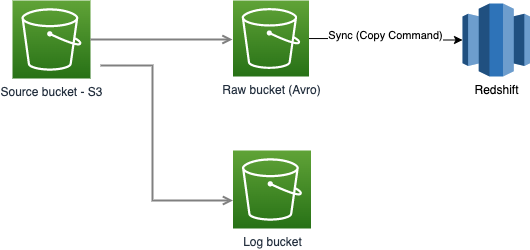

The diagram above was exported from draw.io. Its source (the exported page's mxGraphModel, read from the mxfile embedded in the PNG):
<mxGraphModel dx="1307" dy="747" grid="1" gridSize="10" guides="1" tooltips="1" connect="1" arrows="1" fold="1" page="1" pageScale="1" pageWidth="1169" pageHeight="827" math="0" shadow="0">
  <root>
    <mxCell id="0" />
    <mxCell id="1" parent="0" />
    <mxCell id="UEzPUAAOIrF-is8g5C7q-116" value="Source bucket - S3" style="outlineConnect=0;fontColor=#232F3E;gradientColor=#60A337;gradientDirection=north;fillColor=#277116;strokeColor=#ffffff;dashed=0;verticalLabelPosition=bottom;verticalAlign=top;align=center;html=1;fontSize=12;fontStyle=0;aspect=fixed;shape=mxgraph.aws4.resourceIcon;resIcon=mxgraph.aws4.s3;labelBackgroundColor=#ffffff;" parent="1" vertex="1">
      <mxGeometry x="340.0000000000002" y="284" width="78" height="78" as="geometry" />
    </mxCell>
    <mxCell id="IDDtMGvIEsS7Qx7by5l0-12" value="" style="edgeStyle=orthogonalEdgeStyle;rounded=0;orthogonalLoop=1;jettySize=auto;html=1;entryX=0;entryY=0.5;entryDx=0;entryDy=0;entryPerimeter=0;" edge="1" parent="1" source="IDDtMGvIEsS7Qx7by5l0-2" target="IDDtMGvIEsS7Qx7by5l0-6">
      <mxGeometry relative="1" as="geometry">
        <mxPoint x="717.5000000000002" y="323" as="targetPoint" />
      </mxGeometry>
    </mxCell>
    <mxCell id="IDDtMGvIEsS7Qx7by5l0-13" value="Sync (Copy Command)" style="edgeLabel;html=1;align=center;verticalAlign=middle;resizable=0;points=[];" vertex="1" connectable="0" parent="IDDtMGvIEsS7Qx7by5l0-12">
      <mxGeometry x="-0.0197" y="4" relative="1" as="geometry">
        <mxPoint as="offset" />
      </mxGeometry>
    </mxCell>
    <mxCell id="IDDtMGvIEsS7Qx7by5l0-2" value="Raw bucket (Avro)" style="outlineConnect=0;fontColor=#232F3E;gradientColor=#60A337;gradientDirection=north;fillColor=#277116;strokeColor=#ffffff;dashed=0;verticalLabelPosition=bottom;verticalAlign=top;align=center;html=1;fontSize=12;fontStyle=0;aspect=fixed;shape=mxgraph.aws4.resourceIcon;resIcon=mxgraph.aws4.s3;labelBackgroundColor=#ffffff;" vertex="1" parent="1">
      <mxGeometry x="560.5" y="284" width="76" height="76" as="geometry" />
    </mxCell>
    <mxCell id="IDDtMGvIEsS7Qx7by5l0-3" value="Log bucket" style="outlineConnect=0;fontColor=#232F3E;gradientColor=#60A337;gradientDirection=north;fillColor=#277116;strokeColor=#ffffff;dashed=0;verticalLabelPosition=bottom;verticalAlign=top;align=center;html=1;fontSize=12;fontStyle=0;aspect=fixed;shape=mxgraph.aws4.resourceIcon;resIcon=mxgraph.aws4.s3;labelBackgroundColor=#ffffff;" vertex="1" parent="1">
      <mxGeometry x="560.5000000000002" y="434" width="78" height="78" as="geometry" />
    </mxCell>
    <mxCell id="IDDtMGvIEsS7Qx7by5l0-5" value="" style="edgeStyle=orthogonalEdgeStyle;rounded=0;orthogonalLoop=1;jettySize=auto;html=1;startArrow=none;startFill=0;endArrow=open;endFill=0;strokeWidth=2;strokeColor=#808080;" edge="1" parent="1" target="IDDtMGvIEsS7Qx7by5l0-3">
      <mxGeometry relative="1" as="geometry">
        <mxPoint x="428.0000000000002" y="349" as="sourcePoint" />
        <mxPoint x="510" y="484" as="targetPoint" />
        <Array as="points">
          <mxPoint x="480" y="349" />
          <mxPoint x="480" y="484" />
        </Array>
      </mxGeometry>
    </mxCell>
    <mxCell id="IDDtMGvIEsS7Qx7by5l0-6" value="Redshift" style="outlineConnect=0;dashed=0;verticalLabelPosition=bottom;verticalAlign=top;align=center;html=1;shape=mxgraph.aws3.redshift;fillColor=#2E73B8;gradientColor=none;" vertex="1" parent="1">
      <mxGeometry x="790" y="287" width="67.5" height="73" as="geometry" />
    </mxCell>
    <mxCell id="IDDtMGvIEsS7Qx7by5l0-9" value="" style="edgeStyle=orthogonalEdgeStyle;rounded=0;orthogonalLoop=1;jettySize=auto;html=1;startArrow=none;startFill=0;endArrow=open;endFill=0;strokeWidth=2;strokeColor=#808080;" edge="1" parent="1" source="UEzPUAAOIrF-is8g5C7q-116">
      <mxGeometry relative="1" as="geometry">
        <mxPoint x="428" y="321" as="sourcePoint" />
        <mxPoint x="560" y="323" as="targetPoint" />
        <Array as="points" />
      </mxGeometry>
    </mxCell>
  </root>
</mxGraphModel>